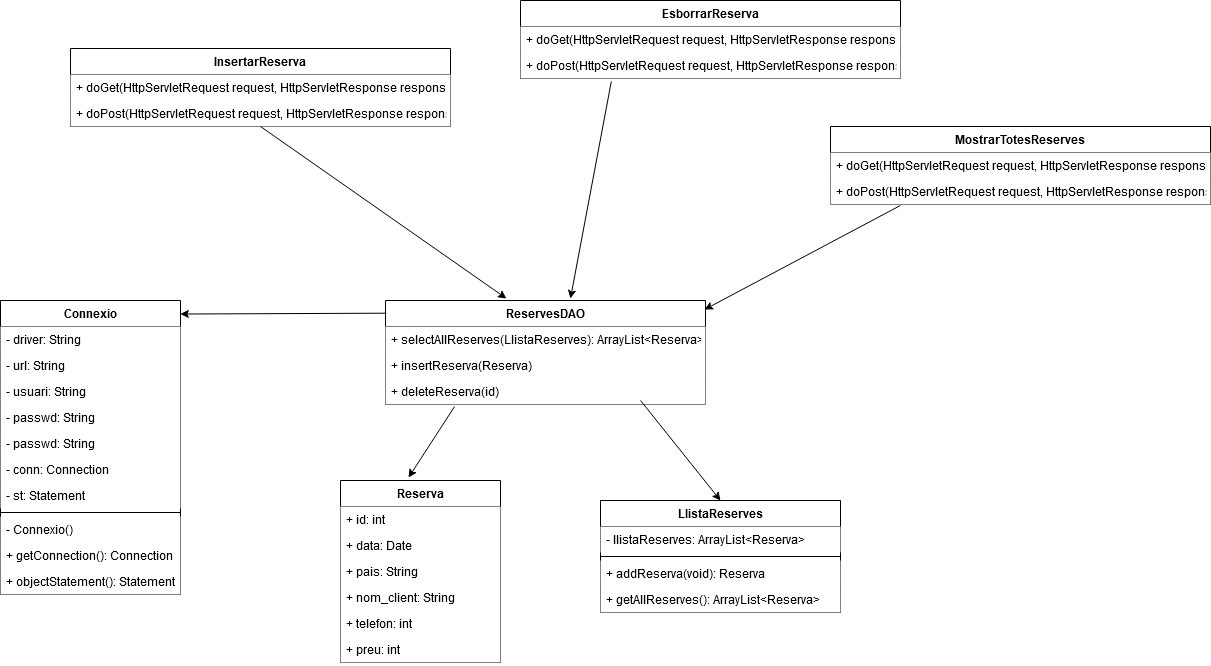

The diagram above was exported from draw.io. Its source (the exported page's mxGraphModel, read from the mxfile embedded in the PNG):
<mxGraphModel dx="1411" dy="791" grid="1" gridSize="10" guides="1" tooltips="1" connect="1" arrows="1" fold="1" page="1" pageScale="1" pageWidth="827" pageHeight="1169" math="0" shadow="0">
  <root>
    <mxCell id="WIyWlLk6GJQsqaUBKTNV-0" />
    <mxCell id="WIyWlLk6GJQsqaUBKTNV-1" parent="WIyWlLk6GJQsqaUBKTNV-0" />
    <mxCell id="kaTy3qegu1oMJwPtHPkr-0" value="Reserva" style="swimlane;fontStyle=1;align=center;verticalAlign=top;childLayout=stackLayout;horizontal=1;startSize=26;horizontalStack=0;resizeParent=1;resizeParentMax=0;resizeLast=0;collapsible=1;marginBottom=0;" vertex="1" parent="WIyWlLk6GJQsqaUBKTNV-1">
      <mxGeometry x="510" y="740" width="160" height="182" as="geometry" />
    </mxCell>
    <mxCell id="kaTy3qegu1oMJwPtHPkr-1" value="+ id: int" style="text;strokeColor=none;align=left;verticalAlign=top;spacingLeft=4;spacingRight=4;overflow=hidden;rotatable=0;points=[[0,0.5],[1,0.5]];portConstraint=eastwest;fillColor=#ffffff;" vertex="1" parent="kaTy3qegu1oMJwPtHPkr-0">
      <mxGeometry y="26" width="160" height="26" as="geometry" />
    </mxCell>
    <mxCell id="kaTy3qegu1oMJwPtHPkr-4" value="+ data: Date" style="text;strokeColor=none;align=left;verticalAlign=top;spacingLeft=4;spacingRight=4;overflow=hidden;rotatable=0;points=[[0,0.5],[1,0.5]];portConstraint=eastwest;fillColor=#ffffff;" vertex="1" parent="kaTy3qegu1oMJwPtHPkr-0">
      <mxGeometry y="52" width="160" height="26" as="geometry" />
    </mxCell>
    <mxCell id="kaTy3qegu1oMJwPtHPkr-5" value="+ pais: String" style="text;strokeColor=none;align=left;verticalAlign=top;spacingLeft=4;spacingRight=4;overflow=hidden;rotatable=0;points=[[0,0.5],[1,0.5]];portConstraint=eastwest;fillColor=#ffffff;" vertex="1" parent="kaTy3qegu1oMJwPtHPkr-0">
      <mxGeometry y="78" width="160" height="26" as="geometry" />
    </mxCell>
    <mxCell id="kaTy3qegu1oMJwPtHPkr-6" value="+ nom_client: String" style="text;strokeColor=none;align=left;verticalAlign=top;spacingLeft=4;spacingRight=4;overflow=hidden;rotatable=0;points=[[0,0.5],[1,0.5]];portConstraint=eastwest;fillColor=#ffffff;" vertex="1" parent="kaTy3qegu1oMJwPtHPkr-0">
      <mxGeometry y="104" width="160" height="26" as="geometry" />
    </mxCell>
    <mxCell id="kaTy3qegu1oMJwPtHPkr-7" value="+ telefon: int" style="text;strokeColor=none;align=left;verticalAlign=top;spacingLeft=4;spacingRight=4;overflow=hidden;rotatable=0;points=[[0,0.5],[1,0.5]];portConstraint=eastwest;fillColor=#ffffff;" vertex="1" parent="kaTy3qegu1oMJwPtHPkr-0">
      <mxGeometry y="130" width="160" height="26" as="geometry" />
    </mxCell>
    <mxCell id="kaTy3qegu1oMJwPtHPkr-8" value="+ preu: int" style="text;strokeColor=none;align=left;verticalAlign=top;spacingLeft=4;spacingRight=4;overflow=hidden;rotatable=0;points=[[0,0.5],[1,0.5]];portConstraint=eastwest;fillColor=#ffffff;" vertex="1" parent="kaTy3qegu1oMJwPtHPkr-0">
      <mxGeometry y="156" width="160" height="26" as="geometry" />
    </mxCell>
    <mxCell id="kaTy3qegu1oMJwPtHPkr-9" value="LlistaReserves" style="swimlane;fontStyle=1;align=center;verticalAlign=top;childLayout=stackLayout;horizontal=1;startSize=26;horizontalStack=0;resizeParent=1;resizeParentMax=0;resizeLast=0;collapsible=1;marginBottom=0;" vertex="1" parent="WIyWlLk6GJQsqaUBKTNV-1">
      <mxGeometry x="770" y="760" width="240" height="112" as="geometry" />
    </mxCell>
    <mxCell id="kaTy3qegu1oMJwPtHPkr-10" value="- llistaReserves: ArrayList&lt;Reserva&gt;" style="text;align=left;verticalAlign=top;spacingLeft=4;spacingRight=4;overflow=hidden;rotatable=0;points=[[0,0.5],[1,0.5]];portConstraint=eastwest;fillColor=#ffffff;" vertex="1" parent="kaTy3qegu1oMJwPtHPkr-9">
      <mxGeometry y="26" width="240" height="26" as="geometry" />
    </mxCell>
    <mxCell id="kaTy3qegu1oMJwPtHPkr-11" value="" style="line;strokeWidth=1;align=left;verticalAlign=middle;spacingTop=-1;spacingLeft=3;spacingRight=3;rotatable=0;labelPosition=right;points=[];portConstraint=eastwest;" vertex="1" parent="kaTy3qegu1oMJwPtHPkr-9">
      <mxGeometry y="52" width="240" height="8" as="geometry" />
    </mxCell>
    <mxCell id="kaTy3qegu1oMJwPtHPkr-12" value="+ addReserva(void): Reserva" style="text;align=left;verticalAlign=top;spacingLeft=4;spacingRight=4;overflow=hidden;rotatable=0;points=[[0,0.5],[1,0.5]];portConstraint=eastwest;fillColor=#ffffff;" vertex="1" parent="kaTy3qegu1oMJwPtHPkr-9">
      <mxGeometry y="60" width="240" height="26" as="geometry" />
    </mxCell>
    <mxCell id="kaTy3qegu1oMJwPtHPkr-13" value="+ getAllReserves(): ArrayList&lt;Reserva&gt;" style="text;align=left;verticalAlign=top;spacingLeft=4;spacingRight=4;overflow=hidden;rotatable=0;points=[[0,0.5],[1,0.5]];portConstraint=eastwest;fillColor=#ffffff;" vertex="1" parent="kaTy3qegu1oMJwPtHPkr-9">
      <mxGeometry y="86" width="240" height="26" as="geometry" />
    </mxCell>
    <mxCell id="kaTy3qegu1oMJwPtHPkr-15" value="Connexio" style="swimlane;fontStyle=1;align=center;verticalAlign=top;childLayout=stackLayout;horizontal=1;startSize=26;horizontalStack=0;resizeParent=1;resizeParentMax=0;resizeLast=0;collapsible=1;marginBottom=0;" vertex="1" parent="WIyWlLk6GJQsqaUBKTNV-1">
      <mxGeometry x="170" y="560" width="180" height="294" as="geometry" />
    </mxCell>
    <mxCell id="kaTy3qegu1oMJwPtHPkr-16" value="- driver: String" style="text;strokeColor=none;align=left;verticalAlign=top;spacingLeft=4;spacingRight=4;overflow=hidden;rotatable=0;points=[[0,0.5],[1,0.5]];portConstraint=eastwest;fillColor=#ffffff;" vertex="1" parent="kaTy3qegu1oMJwPtHPkr-15">
      <mxGeometry y="26" width="180" height="26" as="geometry" />
    </mxCell>
    <mxCell id="kaTy3qegu1oMJwPtHPkr-19" value="- url: String" style="text;strokeColor=none;align=left;verticalAlign=top;spacingLeft=4;spacingRight=4;overflow=hidden;rotatable=0;points=[[0,0.5],[1,0.5]];portConstraint=eastwest;fillColor=#ffffff;" vertex="1" parent="kaTy3qegu1oMJwPtHPkr-15">
      <mxGeometry y="52" width="180" height="26" as="geometry" />
    </mxCell>
    <mxCell id="kaTy3qegu1oMJwPtHPkr-21" value="- usuari: String" style="text;strokeColor=none;align=left;verticalAlign=top;spacingLeft=4;spacingRight=4;overflow=hidden;rotatable=0;points=[[0,0.5],[1,0.5]];portConstraint=eastwest;fillColor=#ffffff;" vertex="1" parent="kaTy3qegu1oMJwPtHPkr-15">
      <mxGeometry y="78" width="180" height="26" as="geometry" />
    </mxCell>
    <mxCell id="kaTy3qegu1oMJwPtHPkr-22" value="- passwd: String" style="text;strokeColor=none;align=left;verticalAlign=top;spacingLeft=4;spacingRight=4;overflow=hidden;rotatable=0;points=[[0,0.5],[1,0.5]];portConstraint=eastwest;fillColor=#ffffff;" vertex="1" parent="kaTy3qegu1oMJwPtHPkr-15">
      <mxGeometry y="104" width="180" height="26" as="geometry" />
    </mxCell>
    <mxCell id="kaTy3qegu1oMJwPtHPkr-26" value="- passwd: String" style="text;strokeColor=none;align=left;verticalAlign=top;spacingLeft=4;spacingRight=4;overflow=hidden;rotatable=0;points=[[0,0.5],[1,0.5]];portConstraint=eastwest;fillColor=#ffffff;" vertex="1" parent="kaTy3qegu1oMJwPtHPkr-15">
      <mxGeometry y="130" width="180" height="26" as="geometry" />
    </mxCell>
    <mxCell id="kaTy3qegu1oMJwPtHPkr-20" value="- conn: Connection" style="text;strokeColor=none;align=left;verticalAlign=top;spacingLeft=4;spacingRight=4;overflow=hidden;rotatable=0;points=[[0,0.5],[1,0.5]];portConstraint=eastwest;fillColor=#ffffff;" vertex="1" parent="kaTy3qegu1oMJwPtHPkr-15">
      <mxGeometry y="156" width="180" height="26" as="geometry" />
    </mxCell>
    <mxCell id="kaTy3qegu1oMJwPtHPkr-23" value="- st: Statement" style="text;strokeColor=none;align=left;verticalAlign=top;spacingLeft=4;spacingRight=4;overflow=hidden;rotatable=0;points=[[0,0.5],[1,0.5]];portConstraint=eastwest;fillColor=#ffffff;" vertex="1" parent="kaTy3qegu1oMJwPtHPkr-15">
      <mxGeometry y="182" width="180" height="26" as="geometry" />
    </mxCell>
    <mxCell id="kaTy3qegu1oMJwPtHPkr-17" value="" style="line;strokeWidth=1;align=left;verticalAlign=middle;spacingTop=-1;spacingLeft=3;spacingRight=3;rotatable=0;labelPosition=right;points=[];portConstraint=eastwest;" vertex="1" parent="kaTy3qegu1oMJwPtHPkr-15">
      <mxGeometry y="208" width="180" height="8" as="geometry" />
    </mxCell>
    <mxCell id="kaTy3qegu1oMJwPtHPkr-18" value="- Connexio()" style="text;strokeColor=none;align=left;verticalAlign=top;spacingLeft=4;spacingRight=4;overflow=hidden;rotatable=0;points=[[0,0.5],[1,0.5]];portConstraint=eastwest;fillColor=#ffffff;" vertex="1" parent="kaTy3qegu1oMJwPtHPkr-15">
      <mxGeometry y="216" width="180" height="26" as="geometry" />
    </mxCell>
    <mxCell id="kaTy3qegu1oMJwPtHPkr-24" value="+ getConnection(): Connection" style="text;strokeColor=none;align=left;verticalAlign=top;spacingLeft=4;spacingRight=4;overflow=hidden;rotatable=0;points=[[0,0.5],[1,0.5]];portConstraint=eastwest;fillColor=#ffffff;" vertex="1" parent="kaTy3qegu1oMJwPtHPkr-15">
      <mxGeometry y="242" width="180" height="26" as="geometry" />
    </mxCell>
    <mxCell id="kaTy3qegu1oMJwPtHPkr-27" value="+ objectStatement(): Statement" style="text;strokeColor=none;align=left;verticalAlign=top;spacingLeft=4;spacingRight=4;overflow=hidden;rotatable=0;points=[[0,0.5],[1,0.5]];portConstraint=eastwest;fillColor=#ffffff;" vertex="1" parent="kaTy3qegu1oMJwPtHPkr-15">
      <mxGeometry y="268" width="180" height="26" as="geometry" />
    </mxCell>
    <mxCell id="kaTy3qegu1oMJwPtHPkr-28" value="ReservesDAO" style="swimlane;fontStyle=1;align=center;verticalAlign=top;childLayout=stackLayout;horizontal=1;startSize=26;horizontalStack=0;resizeParent=1;resizeParentMax=0;resizeLast=0;collapsible=1;marginBottom=0;" vertex="1" parent="WIyWlLk6GJQsqaUBKTNV-1">
      <mxGeometry x="555" y="560" width="320" height="104" as="geometry" />
    </mxCell>
    <mxCell id="kaTy3qegu1oMJwPtHPkr-31" value="+ selectAllReserves(LlistaReserves): ArrayList&lt;Reserva&gt;" style="text;strokeColor=none;align=left;verticalAlign=top;spacingLeft=4;spacingRight=4;overflow=hidden;rotatable=0;points=[[0,0.5],[1,0.5]];portConstraint=eastwest;fillColor=#ffffff;" vertex="1" parent="kaTy3qegu1oMJwPtHPkr-28">
      <mxGeometry y="26" width="320" height="26" as="geometry" />
    </mxCell>
    <mxCell id="kaTy3qegu1oMJwPtHPkr-32" value="+ insertReserva(Reserva)" style="text;strokeColor=none;align=left;verticalAlign=top;spacingLeft=4;spacingRight=4;overflow=hidden;rotatable=0;points=[[0,0.5],[1,0.5]];portConstraint=eastwest;fillColor=#ffffff;" vertex="1" parent="kaTy3qegu1oMJwPtHPkr-28">
      <mxGeometry y="52" width="320" height="26" as="geometry" />
    </mxCell>
    <mxCell id="kaTy3qegu1oMJwPtHPkr-33" value="+ deleteReserva(id)" style="text;strokeColor=none;align=left;verticalAlign=top;spacingLeft=4;spacingRight=4;overflow=hidden;rotatable=0;points=[[0,0.5],[1,0.5]];portConstraint=eastwest;fillColor=#ffffff;" vertex="1" parent="kaTy3qegu1oMJwPtHPkr-28">
      <mxGeometry y="78" width="320" height="26" as="geometry" />
    </mxCell>
    <mxCell id="kaTy3qegu1oMJwPtHPkr-34" value="" style="endArrow=classic;html=1;exitX=0.002;exitY=0.122;exitDx=0;exitDy=0;exitPerimeter=0;entryX=0.999;entryY=0.046;entryDx=0;entryDy=0;entryPerimeter=0;" edge="1" parent="WIyWlLk6GJQsqaUBKTNV-1" source="kaTy3qegu1oMJwPtHPkr-28" target="kaTy3qegu1oMJwPtHPkr-15">
      <mxGeometry width="50" height="50" relative="1" as="geometry">
        <mxPoint x="670" y="400" as="sourcePoint" />
        <mxPoint x="720" y="350" as="targetPoint" />
      </mxGeometry>
    </mxCell>
    <mxCell id="kaTy3qegu1oMJwPtHPkr-36" value="InsertarReserva" style="swimlane;fontStyle=1;align=center;verticalAlign=top;childLayout=stackLayout;horizontal=1;startSize=26;horizontalStack=0;resizeParent=1;resizeParentMax=0;resizeLast=0;collapsible=1;marginBottom=0;" vertex="1" parent="WIyWlLk6GJQsqaUBKTNV-1">
      <mxGeometry x="240" y="308" width="380" height="78" as="geometry" />
    </mxCell>
    <mxCell id="kaTy3qegu1oMJwPtHPkr-39" value="+ doGet(HttpServletRequest request, HttpServletResponse response" style="text;strokeColor=none;align=left;verticalAlign=top;spacingLeft=4;spacingRight=4;overflow=hidden;rotatable=0;points=[[0,0.5],[1,0.5]];portConstraint=eastwest;fillColor=#FFFFFF;" vertex="1" parent="kaTy3qegu1oMJwPtHPkr-36">
      <mxGeometry y="26" width="380" height="26" as="geometry" />
    </mxCell>
    <mxCell id="kaTy3qegu1oMJwPtHPkr-40" value="+ doPost(HttpServletRequest request, HttpServletResponse response" style="text;strokeColor=none;align=left;verticalAlign=top;spacingLeft=4;spacingRight=4;overflow=hidden;rotatable=0;points=[[0,0.5],[1,0.5]];portConstraint=eastwest;fillColor=#FFFFFF;" vertex="1" parent="kaTy3qegu1oMJwPtHPkr-36">
      <mxGeometry y="52" width="380" height="26" as="geometry" />
    </mxCell>
    <mxCell id="kaTy3qegu1oMJwPtHPkr-47" value="MostrarTotesReserves" style="swimlane;fontStyle=1;align=center;verticalAlign=top;childLayout=stackLayout;horizontal=1;startSize=26;horizontalStack=0;resizeParent=1;resizeParentMax=0;resizeLast=0;collapsible=1;marginBottom=0;" vertex="1" parent="WIyWlLk6GJQsqaUBKTNV-1">
      <mxGeometry x="1000" y="386" width="380" height="78" as="geometry" />
    </mxCell>
    <mxCell id="kaTy3qegu1oMJwPtHPkr-48" value="+ doGet(HttpServletRequest request, HttpServletResponse response" style="text;strokeColor=none;align=left;verticalAlign=top;spacingLeft=4;spacingRight=4;overflow=hidden;rotatable=0;points=[[0,0.5],[1,0.5]];portConstraint=eastwest;fillColor=#ffffff;" vertex="1" parent="kaTy3qegu1oMJwPtHPkr-47">
      <mxGeometry y="26" width="380" height="26" as="geometry" />
    </mxCell>
    <mxCell id="kaTy3qegu1oMJwPtHPkr-49" value="+ doPost(HttpServletRequest request, HttpServletResponse response" style="text;strokeColor=none;align=left;verticalAlign=top;spacingLeft=4;spacingRight=4;overflow=hidden;rotatable=0;points=[[0,0.5],[1,0.5]];portConstraint=eastwest;fillColor=#ffffff;" vertex="1" parent="kaTy3qegu1oMJwPtHPkr-47">
      <mxGeometry y="52" width="380" height="26" as="geometry" />
    </mxCell>
    <mxCell id="kaTy3qegu1oMJwPtHPkr-50" value="EsborrarReserva" style="swimlane;fontStyle=1;align=center;verticalAlign=top;childLayout=stackLayout;horizontal=1;startSize=26;horizontalStack=0;resizeParent=1;resizeParentMax=0;resizeLast=0;collapsible=1;marginBottom=0;" vertex="1" parent="WIyWlLk6GJQsqaUBKTNV-1">
      <mxGeometry x="690" y="260" width="380" height="78" as="geometry" />
    </mxCell>
    <mxCell id="kaTy3qegu1oMJwPtHPkr-51" value="+ doGet(HttpServletRequest request, HttpServletResponse response" style="text;strokeColor=none;align=left;verticalAlign=top;spacingLeft=4;spacingRight=4;overflow=hidden;rotatable=0;points=[[0,0.5],[1,0.5]];portConstraint=eastwest;fillColor=#ffffff;" vertex="1" parent="kaTy3qegu1oMJwPtHPkr-50">
      <mxGeometry y="26" width="380" height="26" as="geometry" />
    </mxCell>
    <mxCell id="kaTy3qegu1oMJwPtHPkr-52" value="+ doPost(HttpServletRequest request, HttpServletResponse response" style="text;strokeColor=none;align=left;verticalAlign=top;spacingLeft=4;spacingRight=4;overflow=hidden;rotatable=0;points=[[0,0.5],[1,0.5]];portConstraint=eastwest;fillColor=#ffffff;" vertex="1" parent="kaTy3qegu1oMJwPtHPkr-50">
      <mxGeometry y="52" width="380" height="26" as="geometry" />
    </mxCell>
    <mxCell id="kaTy3qegu1oMJwPtHPkr-53" value="" style="endArrow=classic;html=1;exitX=0.5;exitY=1;exitDx=0;exitDy=0;entryX=0.378;entryY=-0.019;entryDx=0;entryDy=0;entryPerimeter=0;" edge="1" parent="WIyWlLk6GJQsqaUBKTNV-1" source="kaTy3qegu1oMJwPtHPkr-36" target="kaTy3qegu1oMJwPtHPkr-28">
      <mxGeometry width="50" height="50" relative="1" as="geometry">
        <mxPoint x="670" y="400" as="sourcePoint" />
        <mxPoint x="620" y="450" as="targetPoint" />
      </mxGeometry>
    </mxCell>
    <mxCell id="kaTy3qegu1oMJwPtHPkr-54" value="" style="endArrow=classic;html=1;exitX=0.239;exitY=1.115;exitDx=0;exitDy=0;exitPerimeter=0;entryX=0.578;entryY=-0.019;entryDx=0;entryDy=0;entryPerimeter=0;" edge="1" parent="WIyWlLk6GJQsqaUBKTNV-1" source="kaTy3qegu1oMJwPtHPkr-52" target="kaTy3qegu1oMJwPtHPkr-28">
      <mxGeometry width="50" height="50" relative="1" as="geometry">
        <mxPoint x="620" y="450" as="sourcePoint" />
        <mxPoint x="670" y="400" as="targetPoint" />
      </mxGeometry>
    </mxCell>
    <mxCell id="kaTy3qegu1oMJwPtHPkr-55" value="" style="endArrow=classic;html=1;exitX=0.184;exitY=1.038;exitDx=0;exitDy=0;exitPerimeter=0;entryX=0.997;entryY=0.087;entryDx=0;entryDy=0;entryPerimeter=0;" edge="1" parent="WIyWlLk6GJQsqaUBKTNV-1" source="kaTy3qegu1oMJwPtHPkr-49" target="kaTy3qegu1oMJwPtHPkr-28">
      <mxGeometry width="50" height="50" relative="1" as="geometry">
        <mxPoint x="1100.8600000000001" y="458" as="sourcePoint" />
        <mxPoint x="950" y="685.0339999999999" as="targetPoint" />
      </mxGeometry>
    </mxCell>
    <mxCell id="kaTy3qegu1oMJwPtHPkr-57" value="" style="endArrow=classic;html=1;exitX=0.216;exitY=1.077;exitDx=0;exitDy=0;exitPerimeter=0;entryX=0.425;entryY=-0.016;entryDx=0;entryDy=0;entryPerimeter=0;" edge="1" parent="WIyWlLk6GJQsqaUBKTNV-1" source="kaTy3qegu1oMJwPtHPkr-33" target="kaTy3qegu1oMJwPtHPkr-0">
      <mxGeometry width="50" height="50" relative="1" as="geometry">
        <mxPoint x="1126.88" y="641.9680000000001" as="sourcePoint" />
        <mxPoint x="880" y="772.028" as="targetPoint" />
      </mxGeometry>
    </mxCell>
    <mxCell id="kaTy3qegu1oMJwPtHPkr-58" value="" style="endArrow=classic;html=1;exitX=0.797;exitY=0.846;exitDx=0;exitDy=0;exitPerimeter=0;entryX=0.5;entryY=0;entryDx=0;entryDy=0;" edge="1" parent="WIyWlLk6GJQsqaUBKTNV-1" source="kaTy3qegu1oMJwPtHPkr-33" target="kaTy3qegu1oMJwPtHPkr-9">
      <mxGeometry width="50" height="50" relative="1" as="geometry">
        <mxPoint x="821.1199999999999" y="668.9119999999999" as="sourcePoint" />
        <mxPoint x="820" y="769.9979999999999" as="targetPoint" />
      </mxGeometry>
    </mxCell>
  </root>
</mxGraphModel>